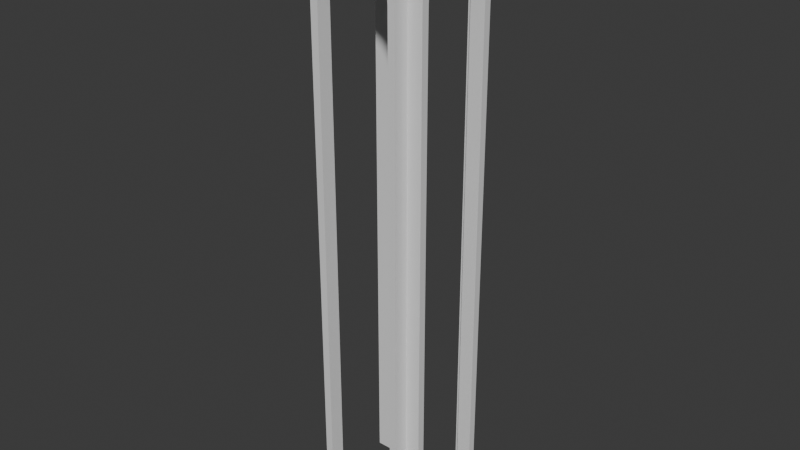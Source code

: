 # Source: platform.blend  (saved by Blender 4.2.66; exported with 4.5.12 LTS)
import bpy
from mathutils import Matrix  # noqa: F401  (used for matrix-valued properties, if any)

bpy.ops.wm.read_factory_settings(use_empty=True)
scene = bpy.context.scene
scene.name = 'Scene'

# ---- collections
col_collection = bpy.data.collections.new('Collection'); scene.collection.children.link(col_collection)

# ---- materials (node trees are filled in below, after node groups)
mat_material_001 = bpy.data.materials.new('Material.001')
mat_material_001.alpha_threshold = 0.0
mat_material_001.roughness = 0.5
mat_material_001.line_color = (0.0, 0.0, 0.0, 1.0)
mat_material = bpy.data.materials.new('Material')
mat_material.alpha_threshold = 0.0
mat_material.roughness = 0.5
mat_material.line_color = (0.0, 0.0, 0.0, 1.0)

# ---- material node trees
mat_material_001.use_nodes = True; mat_material_001.node_tree.nodes.clear()
_N = mat_material_001.node_tree.nodes; _L = mat_material_001.node_tree.links
n0 = _N.new('ShaderNodeOutputMaterial'); n0.name = 'Material Output'; n0.location = (300, 300)
n1 = _N.new('ShaderNodeBsdfPrincipled'); n1.name = 'Principled BSDF'; n1.location = (10, 300)
n1.inputs[3].default_value = 1.45
_L.new(n1.outputs[0], n0.inputs[0])
n0.is_active_output = True
mat_material.use_nodes = True; mat_material.node_tree.nodes.clear()
_N = mat_material.node_tree.nodes; _L = mat_material.node_tree.links
n0 = _N.new('ShaderNodeOutputMaterial'); n0.name = 'Material Output'; n0.location = (300, 300)
n1 = _N.new('ShaderNodeBsdfPrincipled'); n1.name = 'Principled BSDF'; n1.location = (10, 300)
n1.inputs[3].default_value = 1.45
_L.new(n1.outputs[0], n0.inputs[0])
n0.is_active_output = True

# ---- world
world_world = bpy.data.worlds.new('World'); scene.world = world_world
world_world.use_nodes = True; world_world.node_tree.nodes.clear()
_N = world_world.node_tree.nodes; _L = world_world.node_tree.links
n0 = _N.new('ShaderNodeOutputWorld'); n0.name = 'World Output'; n0.location = (300, 300)
n1 = _N.new('ShaderNodeBackground'); n1.name = 'Background'; n1.location = (10, 300)
n1.inputs[0].default_value = (0.05088, 0.05088, 0.05088, 1.0)
_L.new(n1.outputs[0], n0.inputs[0])
n0.is_active_output = True
world_world.color = (0.05088, 0.05088, 0.05088)
world_world.sun_shadow_jitter_overblur = 0.0

# ---- meshes
me_cube_001 = bpy.data.meshes.new('Cube.001')
me_cube_001.from_pydata([(16.0, 12.0, -3.955), (16.0, 12.0, -161.0), (16.0, -12.0, -3.955), (16.0, -12.0, -161.0), (12.0, 12.0, -3.955), (12.0, 12.0, -161.0), (12.0, -12.0, -3.955), (12.0, -12.0, -161.0), (12.0, -10.0, -20.18), (12.0, -10.0, -161.0), (12.0, 10.0, -20.18), (12.0, 10.0, -161.0), (16.0, -10.0, -161.0), (16.0, 10.0, -161.0), (16.0, 10.0, -20.18), (16.0, -10.0, -20.18), (12.0, 10.0, -20.21), (12.0, -10.0, -20.21), (12.0, -9.997, -20.18), (12.0, 5.556, -11.9), (12.0, 3.827, -10.98), (12.0, 9.239, -16.39), (12.0, 8.315, -14.66), (12.0, 9.997, -20.18), (12.0, 9.808, -18.26), (12.0, 7.071, -13.14), (12.0, -9.808, -18.26), (12.0, -7.071, -13.14), (12.0, -8.315, -14.66), (12.0, -9.239, -16.39), (12.0, -1.951, -10.41), (12.0, -3.827, -10.98), (12.0, 1.951, -10.41), (12.0, 0.0, -10.21), (12.0, -5.556, -11.9), (16.0, -10.0, -20.21), (16.0, 10.0, -20.21), (16.0, -9.997, -20.18), (16.0, -9.239, -16.39), (16.0, -9.808, -18.26), (16.0, -8.315, -14.66), (16.0, -5.556, -11.9), (16.0, -7.071, -13.14), (16.0, 9.997, -20.18), (16.0, -3.827, -10.98), (16.0, -1.951, -10.41), (16.0, 0.0, -10.21), (16.0, 1.951, -10.41), (16.0, 3.827, -10.98), (16.0, 7.071, -13.14), (16.0, 8.315, -14.66), (16.0, 9.808, -18.26), (16.0, 9.239, -16.39), (16.0, 5.556, -11.9), (12.0, 12.0, -82.48), (16.0, 12.0, -82.48), (-16.0, 12.0, -3.955), (-16.0, 12.0, -161.0), (-16.0, -12.0, -3.955), (-16.0, -12.0, -161.0), (-12.0, 12.0, -3.955), (-12.0, 12.0, -161.0), (-12.0, -12.0, -3.955), (-12.0, -12.0, -161.0), (-12.0, -10.0, -20.18), (-12.0, -10.0, -161.0), (-12.0, 10.0, -20.18), (-12.0, 10.0, -161.0), (-16.0, -10.0, -161.0), (-16.0, 10.0, -161.0), (-16.0, 10.0, -20.18), (-16.0, -10.0, -20.18), (-12.0, 10.0, -20.21), (-12.0, -10.0, -20.21), (-12.0, -9.997, -20.18), (-12.0, 5.556, -11.9), (-12.0, 3.827, -10.98), (-12.0, 9.239, -16.39), (-12.0, 8.315, -14.66), (-12.0, 9.997, -20.18), (-12.0, 9.808, -18.26), (-12.0, 7.071, -13.14), (-12.0, -9.808, -18.26), (-12.0, -7.071, -13.14), (-12.0, -8.315, -14.66), (-12.0, -9.239, -16.39), (-12.0, -1.951, -10.41), (-12.0, -3.827, -10.98), (-12.0, 1.951, -10.41), (-12.0, 0.0, -10.21), (-12.0, -5.556, -11.9), (-16.0, -10.0, -20.21), (-16.0, 10.0, -20.21), (-16.0, -9.997, -20.18), (-16.0, -9.239, -16.39), (-16.0, -9.808, -18.26), (-16.0, -8.315, -14.66), (-16.0, -5.556, -11.9), (-16.0, -7.071, -13.14), (-16.0, 9.997, -20.18), (-16.0, -3.827, -10.98), (-16.0, -1.951, -10.41), (-16.0, 0.0, -10.21), (-16.0, 1.951, -10.41), (-16.0, 3.827, -10.98), (-16.0, 7.071, -13.14), (-16.0, 8.315, -14.66), (-16.0, 9.808, -18.26), (-16.0, 9.239, -16.39), (-16.0, 5.556, -11.9), (-12.0, 12.0, -82.48), (-16.0, 12.0, -82.48)], [], [(0, 4, 6, 2), (3, 2, 6, 7), (8, 17, 9, 7, 6, 4, 54, 5, 11, 16, 10, 23, 24, 21, 22, 25, 19, 20, 32, 33, 30, 31, 34, 27, 28, 29, 26, 18), (3, 7, 9, 12), (5, 1, 13, 11), (43, 14, 36, 13, 1, 55, 0, 2, 3, 12, 35, 15, 37, 39, 38, 40, 42, 41, 44, 45, 46, 47, 48, 53, 49, 50, 52, 51), (54, 4, 0, 55), (36, 14, 10, 16), (16, 11, 13, 36), (17, 8, 15, 35), (12, 9, 17, 35), (23, 10, 14, 43), (15, 8, 18, 37), (26, 39, 37, 18), (29, 38, 39, 26), (28, 40, 38, 29), (27, 42, 40, 28), (34, 41, 42, 27), (31, 44, 41, 34), (44, 31, 30, 45), (33, 46, 45, 30), (32, 47, 46, 33), (20, 48, 47, 32), (19, 53, 48, 20), (25, 49, 53, 19), (22, 50, 49, 25), (22, 21, 52, 50), (21, 24, 51, 52), (43, 51, 24, 23), (5, 54, 55, 1), (56, 58, 62, 60), (59, 63, 62, 58), (64, 74, 82, 85, 84, 83, 90, 87, 86, 89, 88, 76, 75, 81, 78, 77, 80, 79, 66, 72, 67, 61, 110, 60, 62, 63, 65, 73), (59, 68, 65, 63), (61, 67, 69, 57), (99, 107, 108, 106, 105, 109, 104, 103, 102, 101, 100, 97, 98, 96, 94, 95, 93, 71, 91, 68, 59, 58, 56, 111, 57, 69, 92, 70), (110, 111, 56, 60), (92, 72, 66, 70), (72, 92, 69, 67), (73, 91, 71, 64), (68, 91, 73, 65), (79, 99, 70, 66), (71, 93, 74, 64), (82, 74, 93, 95), (85, 82, 95, 94), (84, 85, 94, 96), (83, 84, 96, 98), (90, 83, 98, 97), (87, 90, 97, 100), (100, 101, 86, 87), (89, 86, 101, 102), (88, 89, 102, 103), (76, 88, 103, 104), (75, 76, 104, 109), (81, 75, 109, 105), (78, 81, 105, 106), (78, 106, 108, 77), (77, 108, 107, 80), (99, 79, 80, 107), (61, 57, 111, 110)])
_uv = me_cube_001.uv_layers.new(name='UVMap')
_uv.uv.foreach_set('vector', [0.625, 0.5, 0.875, 0.5, 0.875, 0.75, 0.625, 0.75, 0.375, 0.75, 0.625, 0.75, 0.625, 1.0, 0.375, 1.0, 0.5236, 0.02083, 0.5234, 0.02083, 0.375, 0.02083, 0.375, 0.0, 0.625, 0.0, 0.625, 0.25, 0.5, 0.25, 0.375, 0.25, 0.375, 0.2292, 0.5234, 0.2292, 0.5236, 0.2292, 0.5236, 0.2291, 0.5356, 0.2272, 0.5473, 0.2212, 0.5581, 0.2116, 0.5676, 0.1987, 0.5753, 0.1829, 0.5811, 0.1649, 0.5847, 0.1453, 0.5859, 0.125, 0.5847, 0.1047, 0.5811, 0.08514, 0.5753, 0.06713, 0.5676, 0.05134, 0.5581, 0.03839, 0.5473, 0.02876, 0.5356, 0.02283, 0.5236, 0.02086, 0.375, 0.75, 0.125, 0.75, 0.125, 0.7292, 0.375, 0.7292, 0.125, 0.5, 0.375, 0.5, 0.375, 0.5208, 0.125, 0.5208, 0.5236, 0.5209, 0.5236, 0.5208, 0.5234, 0.5208, 0.375, 0.5208, 0.375, 0.5, 0.5, 0.5, 0.625, 0.5, 0.625, 0.75, 0.375, 0.75, 0.375, 0.7292, 0.5234, 0.7292, 0.5236, 0.7292, 0.5236, 0.7291, 0.5356, 0.7272, 0.5473, 0.7212, 0.5581, 0.7116, 0.5676, 0.6987, 0.5753, 0.6829, 0.5811, 0.6649, 0.5847, 0.6453, 0.5859, 0.625, 0.5847, 0.6047, 0.5811, 0.5851, 0.5753, 0.5671, 0.5676, 0.5513, 0.5581, 0.5384, 0.5473, 0.5288, 0.5356, 0.5228, 0.5, 0.25, 0.625, 0.25, 0.625, 0.5, 0.5, 0.5, 0.6248, 0.4268, 0.625, 0.4268, 0.625, 0.3232, 0.6248, 0.3232, 0.6248, 0.3232, 0.4764, 0.3232, 0.4764, 0.4268, 0.6248, 0.4268, 0.6248, 0.9268, 0.625, 0.9268, 0.625, 0.8232, 0.6248, 0.8232, 0.4764, 0.8232, 0.4764, 0.9268, 0.6248, 0.9268, 0.6248, 0.8232, 0.8018, 0.5, 0.8018, 0.5, 0.6982, 0.5, 0.6982, 0.5, 0.6982, 0.75, 0.8018, 0.75, 0.8018, 0.75, 0.6982, 0.75, 0.4688, 0.7, 0.4688, 0.8, 0.4995, 0.8, 0.4995, 0.7, 0.4375, 0.7, 0.4375, 0.8, 0.4688, 0.8, 0.4688, 0.7, 0.4062, 0.7, 0.4062, 0.8, 0.4375, 0.8, 0.4375, 0.7, 0.375, 0.7, 0.375, 0.8, 0.4062, 0.8, 0.4062, 0.7, 0.3438, 0.7, 0.3438, 0.8, 0.375, 0.8, 0.375, 0.7, 0.3125, 0.7, 0.3125, 0.8, 0.3438, 0.8, 0.3438, 0.7, 0.3125, 0.8, 0.3125, 0.7, 0.2812, 0.7, 0.2812, 0.8, 0.25, 0.7, 0.25, 0.8, 0.2812, 0.8, 0.2812, 0.7, 0.2188, 0.7, 0.2188, 0.8, 0.25, 0.8, 0.25, 0.7, 0.1875, 0.7, 0.1875, 0.8, 0.2188, 0.8, 0.2188, 0.7, 0.1562, 0.7, 0.1562, 0.8, 0.1875, 0.8, 0.1875, 0.7, 0.125, 0.7, 0.125, 0.8, 0.1562, 0.8, 0.1562, 0.7, 0.09375, 0.7, 0.09375, 0.8, 0.125, 0.8, 0.125, 0.7, 0.09375, 0.7, 0.0625, 0.7, 0.0625, 0.8, 0.09375, 0.8, 0.0625, 0.7, 0.03125, 0.7, 0.03125, 0.8, 0.0625, 0.8, 0.0004732, 0.8, 0.03125, 0.8, 0.03125, 0.7, 0.0004732, 0.7, 0.375, 0.25, 0.5, 0.25, 0.5, 0.5, 0.375, 0.5, 0.625, 0.5, 0.625, 0.75, 0.875, 0.75, 0.875, 0.5, 0.375, 0.75, 0.375, 1.0, 0.625, 1.0, 0.625, 0.75, 0.5236, 0.02083, 0.5236, 0.02086, 0.5356, 0.02283, 0.5473, 0.02876, 0.5581, 0.03839, 0.5676, 0.05134, 0.5753, 0.06713, 0.5811, 0.08514, 0.5847, 0.1047, 0.5859, 0.125, 0.5847, 0.1453, 0.5811, 0.1649, 0.5753, 0.1829, 0.5676, 0.1987, 0.5581, 0.2116, 0.5473, 0.2212, 0.5356, 0.2272, 0.5236, 0.2291, 0.5236, 0.2292, 0.5234, 0.2292, 0.375, 0.2292, 0.375, 0.25, 0.5, 0.25, 0.625, 0.25, 0.625, 0.0, 0.375, 0.0, 0.375, 0.02083, 0.5234, 0.02083, 0.375, 0.75, 0.375, 0.7292, 0.125, 0.7292, 0.125, 0.75, 0.125, 0.5, 0.125, 0.5208, 0.375, 0.5208, 0.375, 0.5, 0.5236, 0.5209, 0.5356, 0.5228, 0.5473, 0.5288, 0.5581, 0.5384, 0.5676, 0.5513, 0.5753, 0.5671, 0.5811, 0.5851, 0.5847, 0.6047, 0.5859, 0.625, 0.5847, 0.6453, 0.5811, 0.6649, 0.5753, 0.6829, 0.5676, 0.6987, 0.5581, 0.7116, 0.5473, 0.7212, 0.5356, 0.7272, 0.5236, 0.7291, 0.5236, 0.7292, 0.5234, 0.7292, 0.375, 0.7292, 0.375, 0.75, 0.625, 0.75, 0.625, 0.5, 0.5, 0.5, 0.375, 0.5, 0.375, 0.5208, 0.5234, 0.5208, 0.5236, 0.5208, 0.5, 0.25, 0.5, 0.5, 0.625, 0.5, 0.625, 0.25, 0.6248, 0.4268, 0.6248, 0.3232, 0.625, 0.3232, 0.625, 0.4268, 0.6248, 0.3232, 0.6248, 0.4268, 0.4764, 0.4268, 0.4764, 0.3232, 0.6248, 0.9268, 0.6248, 0.8232, 0.625, 0.8232, 0.625, 0.9268, 0.4764, 0.8232, 0.6248, 0.8232, 0.6248, 0.9268, 0.4764, 0.9268, 0.8018, 0.5, 0.6982, 0.5, 0.6982, 0.5, 0.8018, 0.5, 0.6982, 0.75, 0.6982, 0.75, 0.8018, 0.75, 0.8018, 0.75, 0.4688, 0.7, 0.4995, 0.7, 0.4995, 0.8, 0.4688, 0.8, 0.4375, 0.7, 0.4688, 0.7, 0.4688, 0.8, 0.4375, 0.8, 0.4062, 0.7, 0.4375, 0.7, 0.4375, 0.8, 0.4062, 0.8, 0.375, 0.7, 0.4062, 0.7, 0.4062, 0.8, 0.375, 0.8, 0.3438, 0.7, 0.375, 0.7, 0.375, 0.8, 0.3438, 0.8, 0.3125, 0.7, 0.3438, 0.7, 0.3438, 0.8, 0.3125, 0.8, 0.3125, 0.8, 0.2812, 0.8, 0.2812, 0.7, 0.3125, 0.7, 0.25, 0.7, 0.2812, 0.7, 0.2812, 0.8, 0.25, 0.8, 0.2188, 0.7, 0.25, 0.7, 0.25, 0.8, 0.2188, 0.8, 0.1875, 0.7, 0.2188, 0.7, 0.2188, 0.8, 0.1875, 0.8, 0.1562, 0.7, 0.1875, 0.7, 0.1875, 0.8, 0.1562, 0.8, 0.125, 0.7, 0.1562, 0.7, 0.1562, 0.8, 0.125, 0.8, 0.09375, 0.7, 0.125, 0.7, 0.125, 0.8, 0.09375, 0.8, 0.09375, 0.7, 0.09375, 0.8, 0.0625, 0.8, 0.0625, 0.7, 0.0625, 0.7, 0.0625, 0.8, 0.03125, 0.8, 0.03125, 0.7, 0.0004732, 0.8, 0.0004732, 0.7, 0.03125, 0.7, 0.03125, 0.8, 0.375, 0.25, 0.375, 0.5, 0.5, 0.5, 0.5, 0.25])
me_cube_001.materials.append(mat_material_001)
me_cube_001.use_mirror_vertex_groups = False
me_cube_001.update()
me_cube_003 = bpy.data.meshes.new('Cube.003')
me_cube_003.from_pydata([(-16.0, -16.0, -4.005), (-16.0, -16.0, -0.005386), (-16.0, 16.0, -4.005), (-16.0, 16.0, -0.005386), (16.0, -16.0, -4.005), (16.0, -16.0, -0.005386), (16.0, 16.0, -4.005), (16.0, 16.0, -0.005386)], [], [(0, 1, 3, 2), (2, 3, 7, 6), (6, 7, 5, 4), (4, 5, 1, 0), (2, 6, 4, 0), (7, 3, 1, 5)])
_uv = me_cube_003.uv_layers.new(name='UVMap')
_uv.uv.foreach_set('vector', [0.375, 0.0, 0.625, 0.0, 0.625, 0.25, 0.375, 0.25, 0.375, 0.25, 0.625, 0.25, 0.625, 0.5, 0.375, 0.5, 0.375, 0.5, 0.625, 0.5, 0.625, 0.75, 0.375, 0.75, 0.375, 0.75, 0.625, 0.75, 0.625, 1.0, 0.375, 1.0, 0.125, 0.5, 0.375, 0.5, 0.375, 0.75, 0.125, 0.75, 0.625, 0.5, 0.875, 0.5, 0.875, 0.75, 0.625, 0.75])
me_cube_003.materials.append(mat_material)
me_cube_003.update()
me_cube_004 = bpy.data.meshes.new('Cube.004')
me_cube_004.from_pydata([(-12.0, 16.0, -3.955), (-12.0, 16.0, -161.0), (12.0, 16.0, -3.955), (12.0, 16.0, -161.0), (-12.0, 12.0, -3.955), (-12.0, 12.0, -161.0), (12.0, 12.0, -3.955), (12.0, 12.0, -161.0), (10.0, 12.0, -20.18), (10.0, 12.0, -161.0), (-10.0, 12.0, -20.18), (-10.0, 12.0, -161.0), (10.0, 16.0, -161.0), (-10.0, 16.0, -161.0), (-10.0, 16.0, -20.18), (10.0, 16.0, -20.18), (-10.0, 12.0, -20.21), (10.0, 12.0, -20.21), (9.997, 12.0, -20.18), (-5.556, 12.0, -11.9), (-3.827, 12.0, -10.98), (-9.239, 12.0, -16.39), (-8.315, 12.0, -14.66), (-9.997, 12.0, -20.18), (-9.808, 12.0, -18.26), (-7.071, 12.0, -13.14), (9.808, 12.0, -18.26), (7.071, 12.0, -13.14), (8.315, 12.0, -14.66), (9.239, 12.0, -16.39), (1.951, 12.0, -10.41), (3.827, 12.0, -10.98), (-1.951, 12.0, -10.41), (8.742e-08, 12.0, -10.21), (5.556, 12.0, -11.9), (10.0, 16.0, -20.21), (-10.0, 16.0, -20.21), (9.997, 16.0, -20.18), (9.239, 16.0, -16.39), (9.808, 16.0, -18.26), (8.315, 16.0, -14.66), (5.556, 16.0, -11.9), (7.071, 16.0, -13.14), (-9.997, 16.0, -20.18), (3.827, 16.0, -10.98), (1.951, 16.0, -10.41), (-8.742e-08, 16.0, -10.21), (-1.951, 16.0, -10.41), (-3.827, 16.0, -10.98), (-7.071, 16.0, -13.14), (-8.315, 16.0, -14.66), (-9.808, 16.0, -18.26), (-9.239, 16.0, -16.39), (-5.556, 16.0, -11.9), (-12.0, 12.0, -82.48), (-12.0, 16.0, -82.48), (-12.0, -16.0, -3.955), (-12.0, -16.0, -161.0), (12.0, -16.0, -3.955), (12.0, -16.0, -161.0), (-12.0, -12.0, -3.955), (-12.0, -12.0, -161.0), (12.0, -12.0, -3.955), (12.0, -12.0, -161.0), (10.0, -12.0, -20.18), (10.0, -12.0, -161.0), (-10.0, -12.0, -20.18), (-10.0, -12.0, -161.0), (10.0, -16.0, -161.0), (-10.0, -16.0, -161.0), (-10.0, -16.0, -20.18), (10.0, -16.0, -20.18), (-10.0, -12.0, -20.21), (10.0, -12.0, -20.21), (9.997, -12.0, -20.18), (-5.556, -12.0, -11.9), (-3.827, -12.0, -10.98), (-9.239, -12.0, -16.39), (-8.315, -12.0, -14.66), (-9.997, -12.0, -20.18), (-9.808, -12.0, -18.26), (-7.071, -12.0, -13.14), (9.808, -12.0, -18.26), (7.071, -12.0, -13.14), (8.315, -12.0, -14.66), (9.239, -12.0, -16.39), (1.951, -12.0, -10.41), (3.827, -12.0, -10.98), (-1.951, -12.0, -10.41), (8.742e-08, -12.0, -10.21), (5.556, -12.0, -11.9), (10.0, -16.0, -20.21), (-10.0, -16.0, -20.21), (9.997, -16.0, -20.18), (9.239, -16.0, -16.39), (9.808, -16.0, -18.26), (8.315, -16.0, -14.66), (5.556, -16.0, -11.9), (7.071, -16.0, -13.14), (-9.997, -16.0, -20.18), (3.827, -16.0, -10.98), (1.951, -16.0, -10.41), (-8.742e-08, -16.0, -10.21), (-1.951, -16.0, -10.41), (-3.827, -16.0, -10.98), (-7.071, -16.0, -13.14), (-8.315, -16.0, -14.66), (-9.808, -16.0, -18.26), (-9.239, -16.0, -16.39), (-5.556, -16.0, -11.9), (-12.0, -12.0, -82.48), (-12.0, -16.0, -82.48)], [], [(0, 4, 6, 2), (3, 2, 6, 7), (8, 17, 9, 7, 6, 4, 54, 5, 11, 16, 10, 23, 24, 21, 22, 25, 19, 20, 32, 33, 30, 31, 34, 27, 28, 29, 26, 18), (3, 7, 9, 12), (5, 1, 13, 11), (43, 14, 36, 13, 1, 55, 0, 2, 3, 12, 35, 15, 37, 39, 38, 40, 42, 41, 44, 45, 46, 47, 48, 53, 49, 50, 52, 51), (54, 4, 0, 55), (36, 14, 10, 16), (16, 11, 13, 36), (17, 8, 15, 35), (12, 9, 17, 35), (23, 10, 14, 43), (15, 8, 18, 37), (26, 39, 37, 18), (29, 38, 39, 26), (28, 40, 38, 29), (27, 42, 40, 28), (34, 41, 42, 27), (31, 44, 41, 34), (44, 31, 30, 45), (33, 46, 45, 30), (32, 47, 46, 33), (20, 48, 47, 32), (19, 53, 48, 20), (25, 49, 53, 19), (22, 50, 49, 25), (22, 21, 52, 50), (21, 24, 51, 52), (43, 51, 24, 23), (5, 54, 55, 1), (56, 58, 62, 60), (59, 63, 62, 58), (64, 74, 82, 85, 84, 83, 90, 87, 86, 89, 88, 76, 75, 81, 78, 77, 80, 79, 66, 72, 67, 61, 110, 60, 62, 63, 65, 73), (59, 68, 65, 63), (61, 67, 69, 57), (99, 107, 108, 106, 105, 109, 104, 103, 102, 101, 100, 97, 98, 96, 94, 95, 93, 71, 91, 68, 59, 58, 56, 111, 57, 69, 92, 70), (110, 111, 56, 60), (92, 72, 66, 70), (72, 92, 69, 67), (73, 91, 71, 64), (68, 91, 73, 65), (79, 99, 70, 66), (71, 93, 74, 64), (82, 74, 93, 95), (85, 82, 95, 94), (84, 85, 94, 96), (83, 84, 96, 98), (90, 83, 98, 97), (87, 90, 97, 100), (100, 101, 86, 87), (89, 86, 101, 102), (88, 89, 102, 103), (76, 88, 103, 104), (75, 76, 104, 109), (81, 75, 109, 105), (78, 81, 105, 106), (78, 106, 108, 77), (77, 108, 107, 80), (99, 79, 80, 107), (61, 57, 111, 110)])
_uv = me_cube_004.uv_layers.new(name='UVMap')
_uv.uv.foreach_set('vector', [0.625, 0.5, 0.875, 0.5, 0.875, 0.75, 0.625, 0.75, 0.375, 0.75, 0.625, 0.75, 0.625, 1.0, 0.375, 1.0, 0.5236, 0.02083, 0.5234, 0.02083, 0.375, 0.02083, 0.375, 0.0, 0.625, 0.0, 0.625, 0.25, 0.5, 0.25, 0.375, 0.25, 0.375, 0.2292, 0.5234, 0.2292, 0.5236, 0.2292, 0.5236, 0.2291, 0.5356, 0.2272, 0.5473, 0.2212, 0.5581, 0.2116, 0.5676, 0.1987, 0.5753, 0.1829, 0.5811, 0.1649, 0.5847, 0.1453, 0.5859, 0.125, 0.5847, 0.1047, 0.5811, 0.08514, 0.5753, 0.06713, 0.5676, 0.05134, 0.5581, 0.03839, 0.5473, 0.02876, 0.5356, 0.02283, 0.5236, 0.02086, 0.375, 0.75, 0.125, 0.75, 0.125, 0.7292, 0.375, 0.7292, 0.125, 0.5, 0.375, 0.5, 0.375, 0.5208, 0.125, 0.5208, 0.5236, 0.5209, 0.5236, 0.5208, 0.5234, 0.5208, 0.375, 0.5208, 0.375, 0.5, 0.5, 0.5, 0.625, 0.5, 0.625, 0.75, 0.375, 0.75, 0.375, 0.7292, 0.5234, 0.7292, 0.5236, 0.7292, 0.5236, 0.7291, 0.5356, 0.7272, 0.5473, 0.7212, 0.5581, 0.7116, 0.5676, 0.6987, 0.5753, 0.6829, 0.5811, 0.6649, 0.5847, 0.6453, 0.5859, 0.625, 0.5847, 0.6047, 0.5811, 0.5851, 0.5753, 0.5671, 0.5676, 0.5513, 0.5581, 0.5384, 0.5473, 0.5288, 0.5356, 0.5228, 0.5, 0.25, 0.625, 0.25, 0.625, 0.5, 0.5, 0.5, 0.6248, 0.4268, 0.625, 0.4268, 0.625, 0.3232, 0.6248, 0.3232, 0.6248, 0.3232, 0.4764, 0.3232, 0.4764, 0.4268, 0.6248, 0.4268, 0.6248, 0.9268, 0.625, 0.9268, 0.625, 0.8232, 0.6248, 0.8232, 0.4764, 0.8232, 0.4764, 0.9268, 0.6248, 0.9268, 0.6248, 0.8232, 0.8018, 0.5, 0.8018, 0.5, 0.6982, 0.5, 0.6982, 0.5, 0.6982, 0.75, 0.8018, 0.75, 0.8018, 0.75, 0.6982, 0.75, 0.4688, 0.7, 0.4688, 0.8, 0.4995, 0.8, 0.4995, 0.7, 0.4375, 0.7, 0.4375, 0.8, 0.4688, 0.8, 0.4688, 0.7, 0.4062, 0.7, 0.4062, 0.8, 0.4375, 0.8, 0.4375, 0.7, 0.375, 0.7, 0.375, 0.8, 0.4062, 0.8, 0.4062, 0.7, 0.3438, 0.7, 0.3438, 0.8, 0.375, 0.8, 0.375, 0.7, 0.3125, 0.7, 0.3125, 0.8, 0.3438, 0.8, 0.3438, 0.7, 0.3125, 0.8, 0.3125, 0.7, 0.2812, 0.7, 0.2812, 0.8, 0.25, 0.7, 0.25, 0.8, 0.2812, 0.8, 0.2812, 0.7, 0.2188, 0.7, 0.2188, 0.8, 0.25, 0.8, 0.25, 0.7, 0.1875, 0.7, 0.1875, 0.8, 0.2188, 0.8, 0.2188, 0.7, 0.1562, 0.7, 0.1562, 0.8, 0.1875, 0.8, 0.1875, 0.7, 0.125, 0.7, 0.125, 0.8, 0.1562, 0.8, 0.1562, 0.7, 0.09375, 0.7, 0.09375, 0.8, 0.125, 0.8, 0.125, 0.7, 0.09375, 0.7, 0.0625, 0.7, 0.0625, 0.8, 0.09375, 0.8, 0.0625, 0.7, 0.03125, 0.7, 0.03125, 0.8, 0.0625, 0.8, 0.0004732, 0.8, 0.03125, 0.8, 0.03125, 0.7, 0.0004732, 0.7, 0.375, 0.25, 0.5, 0.25, 0.5, 0.5, 0.375, 0.5, 0.625, 0.5, 0.625, 0.75, 0.875, 0.75, 0.875, 0.5, 0.375, 0.75, 0.375, 1.0, 0.625, 1.0, 0.625, 0.75, 0.5236, 0.02083, 0.5236, 0.02086, 0.5356, 0.02283, 0.5473, 0.02876, 0.5581, 0.03839, 0.5676, 0.05134, 0.5753, 0.06713, 0.5811, 0.08514, 0.5847, 0.1047, 0.5859, 0.125, 0.5847, 0.1453, 0.5811, 0.1649, 0.5753, 0.1829, 0.5676, 0.1987, 0.5581, 0.2116, 0.5473, 0.2212, 0.5356, 0.2272, 0.5236, 0.2291, 0.5236, 0.2292, 0.5234, 0.2292, 0.375, 0.2292, 0.375, 0.25, 0.5, 0.25, 0.625, 0.25, 0.625, 0.0, 0.375, 0.0, 0.375, 0.02083, 0.5234, 0.02083, 0.375, 0.75, 0.375, 0.7292, 0.125, 0.7292, 0.125, 0.75, 0.125, 0.5, 0.125, 0.5208, 0.375, 0.5208, 0.375, 0.5, 0.5236, 0.5209, 0.5356, 0.5228, 0.5473, 0.5288, 0.5581, 0.5384, 0.5676, 0.5513, 0.5753, 0.5671, 0.5811, 0.5851, 0.5847, 0.6047, 0.5859, 0.625, 0.5847, 0.6453, 0.5811, 0.6649, 0.5753, 0.6829, 0.5676, 0.6987, 0.5581, 0.7116, 0.5473, 0.7212, 0.5356, 0.7272, 0.5236, 0.7291, 0.5236, 0.7292, 0.5234, 0.7292, 0.375, 0.7292, 0.375, 0.75, 0.625, 0.75, 0.625, 0.5, 0.5, 0.5, 0.375, 0.5, 0.375, 0.5208, 0.5234, 0.5208, 0.5236, 0.5208, 0.5, 0.25, 0.5, 0.5, 0.625, 0.5, 0.625, 0.25, 0.6248, 0.4268, 0.6248, 0.3232, 0.625, 0.3232, 0.625, 0.4268, 0.6248, 0.3232, 0.6248, 0.4268, 0.4764, 0.4268, 0.4764, 0.3232, 0.6248, 0.9268, 0.6248, 0.8232, 0.625, 0.8232, 0.625, 0.9268, 0.4764, 0.8232, 0.6248, 0.8232, 0.6248, 0.9268, 0.4764, 0.9268, 0.8018, 0.5, 0.6982, 0.5, 0.6982, 0.5, 0.8018, 0.5, 0.6982, 0.75, 0.6982, 0.75, 0.8018, 0.75, 0.8018, 0.75, 0.4688, 0.7, 0.4995, 0.7, 0.4995, 0.8, 0.4688, 0.8, 0.4375, 0.7, 0.4688, 0.7, 0.4688, 0.8, 0.4375, 0.8, 0.4062, 0.7, 0.4375, 0.7, 0.4375, 0.8, 0.4062, 0.8, 0.375, 0.7, 0.4062, 0.7, 0.4062, 0.8, 0.375, 0.8, 0.3438, 0.7, 0.375, 0.7, 0.375, 0.8, 0.3438, 0.8, 0.3125, 0.7, 0.3438, 0.7, 0.3438, 0.8, 0.3125, 0.8, 0.3125, 0.8, 0.2812, 0.8, 0.2812, 0.7, 0.3125, 0.7, 0.25, 0.7, 0.2812, 0.7, 0.2812, 0.8, 0.25, 0.8, 0.2188, 0.7, 0.25, 0.7, 0.25, 0.8, 0.2188, 0.8, 0.1875, 0.7, 0.2188, 0.7, 0.2188, 0.8, 0.1875, 0.8, 0.1562, 0.7, 0.1875, 0.7, 0.1875, 0.8, 0.1562, 0.8, 0.125, 0.7, 0.1562, 0.7, 0.1562, 0.8, 0.125, 0.8, 0.09375, 0.7, 0.125, 0.7, 0.125, 0.8, 0.09375, 0.8, 0.09375, 0.7, 0.09375, 0.8, 0.0625, 0.8, 0.0625, 0.7, 0.0625, 0.7, 0.0625, 0.8, 0.03125, 0.8, 0.03125, 0.7, 0.0004732, 0.8, 0.0004732, 0.7, 0.03125, 0.7, 0.03125, 0.8, 0.375, 0.25, 0.375, 0.5, 0.5, 0.5, 0.5, 0.25])
me_cube_004.materials.append(mat_material_001)
me_cube_004.use_mirror_vertex_groups = False
me_cube_004.update()
me_cube_005 = bpy.data.meshes.new('Cube.005')
me_cube_005.from_pydata([(-12.0, -12.0, -8.005), (-12.0, -12.0, -4.005), (-12.0, 12.0, -8.005), (-12.0, 12.0, -4.005), (12.0, -12.0, -8.005), (12.0, -12.0, -4.005), (12.0, 12.0, -8.005), (12.0, 12.0, -4.005)], [], [(0, 1, 3, 2), (2, 3, 7, 6), (6, 7, 5, 4), (4, 5, 1, 0), (2, 6, 4, 0), (7, 3, 1, 5)])
_uv = me_cube_005.uv_layers.new(name='UVMap')
_uv.uv.foreach_set('vector', [0.375, 0.0, 0.625, 0.0, 0.625, 0.25, 0.375, 0.25, 0.375, 0.25, 0.625, 0.25, 0.625, 0.5, 0.375, 0.5, 0.375, 0.5, 0.625, 0.5, 0.625, 0.75, 0.375, 0.75, 0.375, 0.75, 0.625, 0.75, 0.625, 1.0, 0.375, 1.0, 0.125, 0.5, 0.375, 0.5, 0.375, 0.75, 0.125, 0.75, 0.625, 0.5, 0.875, 0.5, 0.875, 0.75, 0.625, 0.75])
me_cube_005.materials.append(mat_material_001)
me_cube_005.update()

# ---- objects
ob_arch_col = bpy.data.objects.new('Arch-col', me_cube_001)
ob_cube_col = bpy.data.objects.new('Cube-col', me_cube_003)
ob_arch_001_col = bpy.data.objects.new('Arch.001-col', me_cube_004)
ob_cube_col_001 = bpy.data.objects.new('Cube-col.001', me_cube_005)

# ---- transforms, parenting, visibility, modifiers, constraints
ob_arch_col.location = (0.0, 0.0, 0.0)
ob_arch_col.lock_rotations_4d = False
ob_arch_col.empty_display_type = 'ARROWS'
ob_arch_col.lineart.crease_threshold = 0.0
ob_cube_col.location = (0.0, 0.0, 0.0)
ob_arch_001_col.location = (0.0, 0.0, 0.0)
ob_arch_001_col.lock_rotations_4d = False
ob_arch_001_col.empty_display_type = 'ARROWS'
ob_arch_001_col.lineart.crease_threshold = 0.0
ob_cube_col_001.location = (0.0, 0.0, 0.0)

# ---- collection membership
col_collection.objects.link(ob_arch_col)
col_collection.objects.link(ob_cube_col)
col_collection.objects.link(ob_arch_001_col)
col_collection.objects.link(ob_cube_col_001)

# ---- scene / render settings (as saved in the file)
scene.frame_start = 1; scene.frame_end = 250; scene.frame_set(1)
scene.render.engine = 'BLENDER_EEVEE_NEXT'
bpy.context.view_layer.update()

# ---- added for rendering (the .blend has no active camera and no usable light): camera, sun
cam_auto = bpy.data.cameras.new('AutoCamera')
cam_auto.lens = 50.0
cam_auto.sensor_width = 36.0
cam_auto.clip_end = 2715.57
ob_auto_camera = bpy.data.objects.new('AutoCamera', cam_auto)
scene.collection.objects.link(ob_auto_camera)
ob_auto_camera.location = (154.734, -185.681, 43.2818)
ob_auto_camera.rotation_euler = (1.09748, -7.21219e-08, 0.694738)
scene.camera = ob_auto_camera
light_auto_sun = bpy.data.lights.new('AutoSun', 'SUN')
light_auto_sun.energy = 3.0
light_auto_sun.angle = 0.0523599
ob_auto_sun = bpy.data.objects.new('AutoSun', light_auto_sun)
scene.collection.objects.link(ob_auto_sun)
ob_auto_sun.rotation_euler = (0.872665, 0.174533, 0.523599)
bpy.context.view_layer.update()
